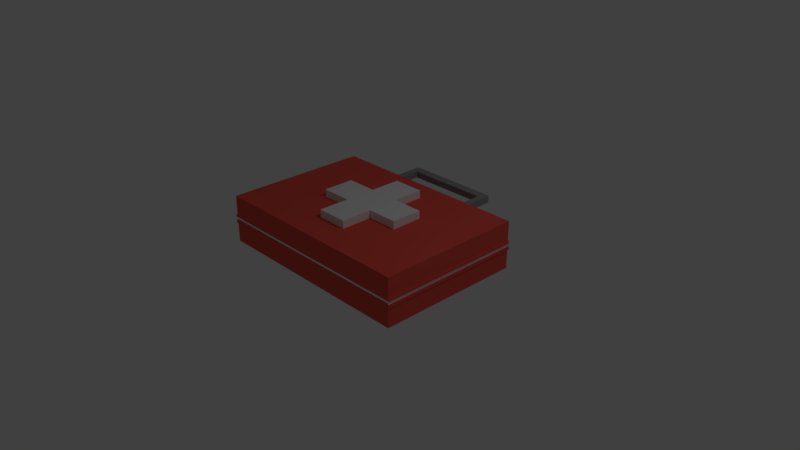 # Source: 01._medical_kit.blend  (saved by Blender 2.78.0; exported with 4.5.12 LTS)
import bpy
from mathutils import Matrix  # noqa: F401  (used for matrix-valued properties, if any)

bpy.ops.wm.read_factory_settings(use_empty=True)
scene = bpy.context.scene
scene.name = 'Scene'

# ---- collections
col_collection_1 = bpy.data.collections.new('Collection 1'); scene.collection.children.link(col_collection_1)

# ---- materials (node trees are filled in below, after node groups)
mat_material_001 = bpy.data.materials.new('Material.001')
mat_material_001.alpha_threshold = 0.0
mat_material_001.use_transparent_shadow = False
mat_material_001.roughness = 0.5
mat_material_002 = bpy.data.materials.new('Material.002')
mat_material_002.alpha_threshold = 0.0
mat_material_002.use_transparent_shadow = False
mat_material_002.diffuse_color = (0.8, 0.09141, 0.0675, 1.0)
mat_material_002.roughness = 0.5
mat_material_003 = bpy.data.materials.new('Material.003')
mat_material_003.alpha_threshold = 0.0
mat_material_003.use_transparent_shadow = False
mat_material_003.diffuse_color = (0.2883, 0.2883, 0.2883, 1.0)
mat_material_003.roughness = 0.5
mat_material_004 = bpy.data.materials.new('Material.004')
mat_material_004.alpha_threshold = 0.0
mat_material_004.use_transparent_shadow = False
mat_material_004.diffuse_color = (1.0, 1.0, 1.0, 1.0)
mat_material_004.roughness = 0.5

# ---- material node trees

# ---- world
world_world = bpy.data.worlds.new('World'); scene.world = world_world
world_world.color = (0.05088, 0.05088, 0.05088)
world_world.use_sun_shadow = False
world_world.sun_shadow_jitter_overblur = 0.0
world_world.cycles.sampling_method = 'MANUAL'

# ---- cameras
cam_camera = bpy.data.cameras.new('Camera')
cam_camera.clip_end = 100.0
cam_camera.lens = 35.0
cam_camera.sensor_width = 32.0
cam_camera.sensor_height = 18.0
cam_camera.ortho_scale = 7.314
cam_camera.dof.focus_distance = 0.0
cam_camera.dof.aperture_fstop = 128.0

# ---- lights
light_lamp = bpy.data.lights.new('Lamp', 'POINT')
light_lamp.transmission_factor = 0.0
light_lamp.cutoff_distance = 30.0
light_lamp.energy = 100.0
light_lamp.shadow_buffer_clip_start = 1.001
light_lamp.shadow_soft_size = 0.1
light_lamp.shadow_maximum_resolution = 0.006
light_lamp.use_absolute_resolution = True

# ---- meshes
me_cube_002 = bpy.data.meshes.new('Cube.002')
me_cube_002.from_pydata([(-1.0, 0.3333, -0.2445), (-1.0, -0.3333, -0.2445), (-1.0, -0.3333, 0.2445), (-1.0, 0.3333, 0.2445), (1.0, -0.3333, -0.2445), (1.0, 0.3333, -0.2445), (1.0, 0.3333, 0.2445), (1.0, -0.3333, 0.2445), (0.3333, 1.0, -0.2445), (-0.3333, 1.0, -0.2445), (-0.3333, 1.0, 0.2445), (0.3333, 1.0, 0.2445), (-0.3333, -1.0, -0.2445), (0.3333, -1.0, -0.2445), (0.3333, -1.0, 0.2445), (-0.3333, -1.0, 0.2445), (-0.3333, 0.3333, 0.2445), (0.3333, 0.3333, 0.2445), (-0.3333, -0.3333, 0.2445), (0.3333, -0.3333, 0.2445), (0.3333, 0.3333, -0.2445), (-0.3333, 0.3333, -0.2445), (0.3333, -0.3333, -0.2445), (-0.3333, -0.3333, -0.2445)], [], [(22, 4, 7, 19), (22, 19, 14, 13), (23, 12, 15, 18), (16, 3, 2, 18), (20, 8, 11, 17), (20, 5, 4, 22), (17, 6, 5, 20), (5, 6, 7, 4), (1, 2, 3, 0), (0, 21, 23, 1), (21, 20, 22, 23), (21, 0, 3, 16), (9, 8, 20, 21), (6, 17, 19, 7), (17, 16, 18, 19), (23, 18, 2, 1), (11, 10, 16, 17), (19, 18, 15, 14), (23, 22, 13, 12), (13, 14, 15, 12), (21, 16, 10, 9), (9, 10, 11, 8)])
me_cube_002.use_remesh_preserve_volume = False
me_cube_002.use_remesh_preserve_attributes = False
me_cube_002.use_mirror_vertex_groups = False
me_cube_002.update()
me_cube_001 = bpy.data.meshes.new('Cube.001')
me_cube_001.from_pydata([(-1.0, 0.3333, -0.2445), (-1.0, -0.3333, -0.2445), (-1.0, -0.3333, 0.2445), (-1.0, 0.3333, 0.2445), (1.0, -0.3333, -0.2445), (1.0, 0.3333, -0.2445), (1.0, 0.3333, 0.2445), (1.0, -0.3333, 0.2445), (0.3333, 1.0, -0.2445), (-0.3333, 1.0, -0.2445), (-0.3333, 1.0, 0.2445), (0.3333, 1.0, 0.2445), (-0.3333, -1.0, -0.2445), (0.3333, -1.0, -0.2445), (0.3333, -1.0, 0.2445), (-0.3333, -1.0, 0.2445), (-0.3333, 0.3333, 0.2445), (0.3333, 0.3333, 0.2445), (-0.3333, -0.3333, 0.2445), (0.3333, -0.3333, 0.2445), (0.3333, 0.3333, -0.2445), (-0.3333, 0.3333, -0.2445), (0.3333, -0.3333, -0.2445), (-0.3333, -0.3333, -0.2445)], [], [(22, 4, 7, 19), (22, 19, 14, 13), (23, 12, 15, 18), (16, 3, 2, 18), (20, 8, 11, 17), (20, 5, 4, 22), (17, 6, 5, 20), (5, 6, 7, 4), (1, 2, 3, 0), (0, 21, 23, 1), (21, 20, 22, 23), (21, 0, 3, 16), (9, 8, 20, 21), (6, 17, 19, 7), (17, 16, 18, 19), (23, 18, 2, 1), (11, 10, 16, 17), (19, 18, 15, 14), (23, 22, 13, 12), (13, 14, 15, 12), (21, 16, 10, 9), (9, 10, 11, 8)])
me_cube_001.materials.append(mat_material_001)
me_cube_001.use_remesh_preserve_volume = False
me_cube_001.use_remesh_preserve_attributes = False
me_cube_001.use_mirror_vertex_groups = False
me_cube_001.update()
me_plane = bpy.data.meshes.new('Plane')
me_plane.from_pydata([(-0.723, -1.0, 0.0), (0.723, -1.0, 0.0), (-0.723, 1.0, 0.0), (0.723, 1.0, 0.0), (-0.723, 1.0, 0.6498), (-0.723, -1.0, 0.6498), (0.723, -1.0, 0.6498), (0.723, 1.0, 0.6498), (0.723, 1.0, 0.3045), (0.723, 1.0, 0.3453), (0.723, -1.0, 0.3453), (0.723, -1.0, 0.3045), (-0.723, -1.0, 0.3045), (-0.723, -1.0, 0.3453), (-0.723, 1.0, 0.3453), (-0.723, 1.0, 0.3045), (0.7126, 0.9856, 0.3048), (0.7126, 0.9856, 0.345), (0.7126, -0.9856, 0.345), (0.7126, -0.9856, 0.3048), (-0.7126, -0.9856, 0.3048), (-0.7126, -0.9856, 0.345), (-0.7126, 0.9856, 0.345), (-0.7126, 0.9856, 0.3048), (0.723, 1.0, 0.3814), (-0.723, -1.0, 0.3814), (0.723, -1.0, 0.3814), (-0.723, 1.0, 0.3814), (0.723, -1.0, 0.2589), (-0.723, 1.0, 0.2589), (0.723, 1.0, 0.2589), (-0.723, -1.0, 0.2589), (0.7296, 1.009, 0.2583), (0.7296, 1.009, 0.3043), (0.7296, -1.009, 0.3819), (0.7296, -1.009, 0.3455), (-0.7296, -1.009, 0.2583), (-0.7296, -1.009, 0.3043), (-0.7296, 1.009, 0.3819), (-0.7296, 1.009, 0.3455), (-0.7296, 1.009, 0.3043), (0.7296, 1.009, 0.3455), (-0.7296, -1.009, 0.3455), (0.7296, -1.009, 0.3043), (0.7296, 1.009, 0.3819), (-0.7296, -1.009, 0.3819), (0.7296, -1.009, 0.2583), (-0.7296, 1.009, 0.2583), (-0.3333, -1.0, 0.0), (0.3333, -1.0, 0.0), (0.3333, 1.0, 0.0), (-0.3333, 1.0, 0.0), (-0.3333, -1.0, 0.6498), (0.3333, -1.0, 0.6498), (0.3333, 1.0, 0.6498), (-0.3333, 1.0, 0.6498), (0.3333, -1.0, 0.3045), (-0.3333, -1.0, 0.3045), (0.3333, -1.0, 0.3453), (-0.3333, -1.0, 0.3453), (-0.3333, 1.0, 0.3045), (0.3333, 1.0, 0.3045), (-0.3333, 1.0, 0.3453), (0.3333, 1.0, 0.3453), (0.3285, -0.9856, 0.3048), (-0.3285, -0.9856, 0.3048), (0.3285, -0.9856, 0.345), (-0.3285, -0.9856, 0.345), (-0.3285, 0.9856, 0.3048), (0.3285, 0.9856, 0.3048), (-0.3285, 0.9856, 0.345), (0.3285, 0.9856, 0.345), (0.3333, -1.0, 0.3814), (-0.3333, -1.0, 0.3814), (-0.3333, 1.0, 0.3814), (0.3333, 1.0, 0.3814), (-0.3333, 1.0, 0.2589), (0.3333, 1.0, 0.2589), (0.3333, -1.0, 0.2589), (-0.3333, -1.0, 0.2589), (-0.3364, 1.009, 0.3043), (0.3364, 1.009, 0.3043), (-0.3364, 1.009, 0.3455), (0.3364, 1.009, 0.3455), (-0.3364, 1.009, 0.3819), (0.3364, 1.009, 0.3819), (-0.3364, 1.009, 0.2583), (0.3364, 1.009, 0.2583), (0.723, 1.0, 0.4708), (0.723, 1.0, 0.5603), (-0.723, -1.0, 0.4708), (-0.723, -1.0, 0.5603), (0.723, -1.0, 0.5603), (0.723, -1.0, 0.4708), (-0.723, 1.0, 0.5603), (-0.723, 1.0, 0.4708), (-0.3333, -1.0, 0.4708), (-0.3333, -1.0, 0.5603), (0.3333, -1.0, 0.4708), (0.3333, -1.0, 0.5603), (0.3333, 1.0, 0.4708), (0.3333, 1.0, 0.5603), (-0.3333, 1.0, 0.4708), (-0.3333, 1.0, 0.5603), (0.723, -1.0, 0.1726), (0.723, -1.0, 0.08628), (-0.723, 1.0, 0.1726), (-0.723, 1.0, 0.08628), (0.723, 1.0, 0.08628), (0.723, 1.0, 0.1726), (-0.723, -1.0, 0.08628), (-0.723, -1.0, 0.1726), (-0.3333, -1.0, 0.08628), (-0.3333, -1.0, 0.1726), (0.3333, -1.0, 0.08628), (0.3333, -1.0, 0.1726), (0.3333, 1.0, 0.08628), (0.3333, 1.0, 0.1726), (-0.3333, 1.0, 0.08628), (-0.3333, 1.0, 0.1726), (-0.2853, -1.0, 0.0), (0.2853, -1.0, 0.0), (0.2853, 1.0, 0.0), (-0.2853, 1.0, 0.0), (-0.2853, -1.0, 0.6498), (0.2853, -1.0, 0.6498), (0.2853, 1.0, 0.6498), (-0.2853, 1.0, 0.6498), (0.2853, -1.0, 0.3045), (-0.2853, -1.0, 0.3045), (0.2853, -1.0, 0.3453), (-0.2853, -1.0, 0.3453), (-0.2853, 1.0, 0.3045), (0.2853, 1.0, 0.3045), (-0.2853, 1.0, 0.3453), (0.2853, 1.0, 0.3453), (0.2812, -0.9856, 0.3048), (-0.2812, -0.9856, 0.3048), (0.2812, -0.9856, 0.345), (-0.2812, -0.9856, 0.345), (-0.2812, 0.9856, 0.3048), (0.2812, 0.9856, 0.3048), (-0.2812, 0.9856, 0.345), (0.2812, 0.9856, 0.345), (0.2853, -1.0, 0.3814), (-0.2853, -1.0, 0.3814), (-0.2853, 1.0, 0.3814), (0.2853, 1.0, 0.3814), (-0.2853, 1.0, 0.2589), (0.2853, 1.0, 0.2589), (0.2853, -1.0, 0.2589), (-0.2853, -1.0, 0.2589), (-0.288, 1.009, 0.3043), (0.288, 1.009, 0.3043), (-0.288, 1.009, 0.3455), (0.288, 1.009, 0.3455), (-0.288, 1.009, 0.3819), (0.288, 1.009, 0.3819), (-0.288, 1.009, 0.2583), (0.288, 1.009, 0.2583), (-0.2853, 1.0, 0.4708), (0.2853, 1.0, 0.4708), (-0.2853, 1.0, 0.5603), (0.2853, 1.0, 0.5603), (0.2853, -1.0, 0.4708), (-0.2853, -1.0, 0.4708), (0.2853, -1.0, 0.5603), (-0.2853, -1.0, 0.5603), (-0.2853, 1.0, 0.08628), (0.2853, 1.0, 0.08628), (-0.2853, 1.0, 0.1726), (0.2853, 1.0, 0.1726), (0.2853, -1.0, 0.08628), (-0.2853, -1.0, 0.08628), (0.2853, -1.0, 0.1726), (-0.2853, -1.0, 0.1726), (0.2853, 1.532, 0.4708), (0.2853, 1.532, 0.5603), (0.2853, 1.532, 0.08628), (0.2853, 1.532, 0.1726), (-0.2853, 1.532, 0.4708), (-0.2853, 1.532, 0.5603), (-0.2853, 1.532, 0.08628), (-0.2853, 1.532, 0.1726), (0.3333, 1.41, 0.5603), (0.2853, 1.41, 0.5603), (0.3333, 1.41, 0.4708), (0.2853, 1.41, 0.4708), (-0.2853, 1.41, 0.5603), (-0.3333, 1.41, 0.5603), (-0.2853, 1.41, 0.4708), (-0.3333, 1.41, 0.4708), (0.2853, 1.41, 0.08628), (0.3333, 1.41, 0.08628), (0.3333, 1.41, 0.1726), (0.2853, 1.41, 0.1726), (-0.3333, 1.41, 0.1726), (-0.3333, 1.41, 0.08628), (-0.2853, 1.41, 0.1726), (-0.2853, 1.41, 0.08628), (0.3446, -1.0, 0.0), (0.3446, -1.0, 0.6498), (0.3446, 1.0, 0.3045), (0.3446, 1.0, 0.3453), (0.3396, 0.9856, 0.3048), (0.3396, 0.9856, 0.345), (0.3446, 1.0, 0.3814), (0.3446, 1.0, 0.2589), (0.3477, 1.009, 0.3043), (0.3477, 1.009, 0.3455), (0.3477, 1.009, 0.3819), (0.3477, 1.009, 0.2583), (0.3446, 1.0, 0.0), (0.3446, 1.0, 0.6498), (0.3446, -1.0, 0.3045), (0.3446, -1.0, 0.3453), (0.3396, -0.9856, 0.3048), (0.3396, -0.9856, 0.345), (0.3446, -1.0, 0.3814), (0.3446, -1.0, 0.2589), (0.3446, 1.0, 0.4708), (0.3446, 1.0, 0.5603), (0.3446, -1.0, 0.4708), (0.3446, -1.0, 0.5603), (0.3446, 1.0, 0.08628), (0.3446, 1.0, 0.1726), (0.3446, -1.0, 0.08628), (0.3446, -1.0, 0.1726), (0.2755, -1.0, 0.0), (0.2755, 1.0, 0.0), (0.2755, -1.0, 0.6498), (0.2755, 1.0, 0.6498), (0.2755, -1.0, 0.3045), (0.2755, -1.0, 0.3453), (0.2755, 1.0, 0.3045), (0.2755, 1.0, 0.3453), (0.2715, -0.9856, 0.3048), (0.2715, -0.9856, 0.345), (0.2715, 0.9856, 0.3048), (0.2715, 0.9856, 0.345), (0.2755, -1.0, 0.3814), (0.2755, 1.0, 0.3814), (0.2755, 1.0, 0.2589), (0.2755, -1.0, 0.2589), (0.278, 1.009, 0.3043), (0.278, 1.009, 0.3455), (0.278, 1.009, 0.3819), (0.278, 1.009, 0.2583), (0.2755, 1.0, 0.4708), (0.2755, 1.0, 0.5603), (0.2755, -1.0, 0.4708), (0.2755, -1.0, 0.5603), (0.2755, 1.0, 0.08628), (0.2755, 1.0, 0.1726), (0.2755, -1.0, 0.08628), (0.2755, -1.0, 0.1726), (0.723, 1.0, 0.5773), (-0.723, -1.0, 0.5773), (-0.3333, -1.0, 0.5773), (0.3333, -1.0, 0.5773), (0.3333, 1.0, 0.5773), (-0.3333, 1.0, 0.5773), (0.723, -1.0, 0.5773), (-0.723, 1.0, 0.5773), (0.2853, 1.0, 0.5773), (-0.2853, 1.0, 0.5773), (-0.2853, -1.0, 0.5773), (0.2853, -1.0, 0.5773), (0.3446, -1.0, 0.5773), (0.2755, -1.0, 0.5773), (0.723, -1.0, 0.4493), (-0.723, 1.0, 0.4493), (0.723, 1.0, 0.4493), (-0.723, -1.0, 0.4493), (-0.3333, -1.0, 0.4493), (0.3333, -1.0, 0.4493), (0.3333, 1.0, 0.4493), (-0.3333, 1.0, 0.4493), (-0.2853, -1.0, 0.4493), (0.2853, -1.0, 0.4493), (0.2853, 1.0, 0.4493), (-0.2853, 1.0, 0.4493), (0.3446, -1.0, 0.4493), (0.2755, -1.0, 0.4493), (0.723, 1.0, 0.1965), (-0.723, -1.0, 0.1965), (-0.3333, -1.0, 0.1965), (0.3333, -1.0, 0.1965), (0.3333, 1.0, 0.1965), (-0.3333, 1.0, 0.1965), (0.723, -1.0, 0.1965), (-0.723, 1.0, 0.1965), (0.2853, 1.0, 0.1965), (-0.2853, 1.0, 0.1965), (-0.2853, -1.0, 0.1965), (0.2853, -1.0, 0.1965), (0.3446, -1.0, 0.1965), (0.2755, -1.0, 0.1965), (0.723, -1.0, 0.06051), (-0.723, 1.0, 0.06051), (0.723, 1.0, 0.06051), (-0.723, -1.0, 0.06051), (-0.3333, -1.0, 0.06051), (0.3333, -1.0, 0.06051), (0.3333, 1.0, 0.06051), (-0.3333, 1.0, 0.06051), (-0.2853, -1.0, 0.06051), (0.2853, -1.0, 0.06051), (0.2853, 1.0, 0.06051), (-0.2853, 1.0, 0.06051), (0.3446, -1.0, 0.06051), (0.2755, -1.0, 0.06051), (-0.2764, 1.0, 0.0), (-0.2764, 1.0, 0.6498), (-0.2764, -1.0, 0.3045), (-0.2764, -1.0, 0.3453), (-0.2724, -0.9856, 0.3048), (-0.2724, -0.9856, 0.345), (-0.2764, -1.0, 0.3814), (-0.2764, -1.0, 0.2589), (-0.2764, -1.0, 0.4708), (-0.2764, -1.0, 0.5603), (-0.2764, -1.0, 0.08628), (-0.2764, -1.0, 0.1726), (-0.2764, -1.0, 0.0), (-0.2764, -1.0, 0.6498), (-0.2764, 1.0, 0.3045), (-0.2764, 1.0, 0.3453), (-0.2724, 0.9856, 0.3048), (-0.2724, 0.9856, 0.345), (-0.2764, 1.0, 0.3814), (-0.2764, 1.0, 0.2589), (-0.2789, 1.009, 0.3043), (-0.2789, 1.009, 0.3455), (-0.2789, 1.009, 0.3819), (-0.2789, 1.009, 0.2583), (-0.2764, 1.0, 0.4708), (-0.2764, 1.0, 0.5603), (-0.2764, 1.0, 0.08628), (-0.2764, 1.0, 0.1726), (-0.2764, -1.0, 0.5773), (-0.2764, -1.0, 0.4493), (-0.2764, -1.0, 0.1965), (-0.2764, -1.0, 0.06051), (-0.3409, 1.0, 0.0), (-0.3409, 1.0, 0.6498), (-0.3409, -1.0, 0.3045), (-0.3409, -1.0, 0.3453), (-0.3359, -0.9856, 0.3048), (-0.3359, -0.9856, 0.345), (-0.3409, -1.0, 0.3814), (-0.3409, -1.0, 0.2589), (-0.3409, -1.0, 0.0), (-0.3409, -1.0, 0.6498), (-0.3409, 1.0, 0.3045), (-0.3409, 1.0, 0.3453), (-0.3359, 0.9856, 0.3048), (-0.3359, 0.9856, 0.345), (-0.3409, 1.0, 0.3814), (-0.3409, 1.0, 0.2589), (-0.344, 1.009, 0.3043), (-0.344, 1.009, 0.3455), (-0.344, 1.009, 0.3819), (-0.344, 1.009, 0.2583), (-0.3409, -1.0, 0.4708), (-0.3409, -1.0, 0.5603), (-0.3409, 1.0, 0.4708), (-0.3409, 1.0, 0.5603), (-0.3409, -1.0, 0.08628), (-0.3409, -1.0, 0.1726), (-0.3409, 1.0, 0.08628), (-0.3409, 1.0, 0.1726), (-0.3409, -1.0, 0.5773), (-0.3409, -1.0, 0.4493), (-0.3409, -1.0, 0.1965), (-0.3409, -1.0, 0.06051), (0.3333, 1.027, 0.4493), (0.3333, 1.027, 0.4708), (0.3333, 1.027, 0.5603), (-0.3333, 1.027, 0.4493), (-0.3333, 1.027, 0.4708), (-0.3333, 1.027, 0.5603), (0.2853, 1.027, 0.4708), (0.2853, 1.027, 0.5603), (-0.3409, 1.027, 0.4708), (-0.3409, 1.027, 0.5603), (0.3333, 1.027, 0.06051), (0.3333, 1.027, 0.08628), (0.3333, 1.027, 0.1726), (-0.3333, 1.027, 0.06051), (-0.3333, 1.027, 0.08628), (-0.3333, 1.027, 0.1726), (0.2853, 1.027, 0.08628), (0.2853, 1.027, 0.1726), (-0.3409, 1.027, 0.08628), (-0.3409, 1.027, 0.1726), (-0.2853, 1.027, 0.4708), (0.2755, 1.027, 0.4708), (-0.2853, 1.027, 0.5603), (0.2755, 1.027, 0.5603), (-0.2853, 1.027, 0.08628), (0.2755, 1.027, 0.08628), (-0.2853, 1.027, 0.1726), (0.2755, 1.027, 0.1726), (0.2853, 1.027, 0.06051), (-0.2853, 1.027, 0.06051), (0.2853, 1.027, 0.4493), (-0.2853, 1.027, 0.4493), (0.3446, 1.027, 0.4708), (0.3446, 1.027, 0.5603), (0.3446, 1.027, 0.08628), (0.3446, 1.027, 0.1726), (0.3333, 1.027, 0.5773), (-0.3333, 1.027, 0.5773), (0.2853, 1.027, 0.5773), (-0.2853, 1.027, 0.5773), (0.3333, 1.027, 0.1965), (-0.3333, 1.027, 0.1965), (0.2853, 1.027, 0.1965), (-0.2853, 1.027, 0.1965), (-0.2764, 1.027, 0.4708), (-0.2764, 1.027, 0.5603), (-0.2764, 1.027, 0.08628), (-0.2764, 1.027, 0.1726), (0.3089, 1.532, 0.4708), (0.3333, 1.508, 0.4708), (0.3164, 1.531, 0.4708), (0.3233, 1.528, 0.4708), (0.3287, 1.522, 0.4708), (0.3321, 1.515, 0.4708), (0.3333, 1.508, 0.5603), (0.3089, 1.532, 0.5603), (0.3321, 1.515, 0.5603), (0.3287, 1.522, 0.5603), (0.3233, 1.528, 0.5603), (0.3164, 1.531, 0.5603), (-0.3333, 1.508, 0.4708), (-0.3089, 1.532, 0.4708), (-0.3321, 1.515, 0.4708), (-0.3287, 1.522, 0.4708), (-0.3233, 1.528, 0.4708), (-0.3164, 1.531, 0.4708), (-0.3089, 1.532, 0.5603), (-0.3333, 1.508, 0.5603), (-0.3164, 1.531, 0.5603), (-0.3233, 1.528, 0.5603), (-0.3287, 1.522, 0.5603), (-0.3321, 1.515, 0.5603), (0.3089, 1.532, 0.08628), (0.3333, 1.508, 0.08628), (0.3164, 1.531, 0.08628), (0.3233, 1.528, 0.08628), (0.3287, 1.522, 0.08628), (0.3321, 1.515, 0.08628), (0.3333, 1.508, 0.1726), (0.3089, 1.532, 0.1726), (0.3321, 1.515, 0.1726), (0.3287, 1.522, 0.1726), (0.3233, 1.528, 0.1726), (0.3164, 1.531, 0.1726), (-0.3333, 1.508, 0.08628), (-0.3089, 1.532, 0.08628), (-0.3321, 1.515, 0.08628), (-0.3287, 1.522, 0.08628), (-0.3233, 1.528, 0.08628), (-0.3164, 1.531, 0.08628), (-0.3089, 1.532, 0.1726), (-0.3333, 1.508, 0.1726), (-0.3164, 1.531, 0.1726), (-0.3233, 1.528, 0.1726), (-0.3287, 1.522, 0.1726), (-0.3321, 1.515, 0.1726), (0.3446, 1.0, 0.5603), (0.3333, 1.0, 0.5773), (0.3446, 1.0, 0.6017), (0.369, 1.0, 0.5773), (0.344, 1.0, 0.5655), (0.3424, 1.0, 0.5703), (0.3399, 1.0, 0.574), (0.3368, 1.0, 0.5764), (0.2853, 1.0, 0.5773), (0.2755, 1.0, 0.5603), (0.251, 1.0, 0.5773), (0.2755, 1.0, 0.6017), (0.2823, 1.0, 0.5764), (0.2795, 1.0, 0.574), (0.2773, 1.0, 0.5703), (0.2759, 1.0, 0.5655), (0.3333, 1.0, 0.4493), (0.3446, 1.0, 0.4708), (0.369, 1.0, 0.4493), (0.3446, 1.0, 0.4248), (0.3368, 1.0, 0.4503), (0.3399, 1.0, 0.4534), (0.3424, 1.0, 0.4582), (0.344, 1.0, 0.4642), (0.2755, 1.0, 0.4708), (0.2853, 1.0, 0.4493), (0.2755, 1.0, 0.4248), (0.251, 1.0, 0.4493), (0.2759, 1.0, 0.4642), (0.2773, 1.0, 0.4582), (0.2795, 1.0, 0.4534), (0.2823, 1.0, 0.4503), (0.3446, 1.0, 0.1726), (0.3333, 1.0, 0.1965), (0.3446, 1.0, 0.221), (0.369, 1.0, 0.1965), (0.344, 1.0, 0.18), (0.3424, 1.0, 0.1867), (0.3399, 1.0, 0.192), (0.3368, 1.0, 0.1954), (0.2853, 1.0, 0.1965), (0.2755, 1.0, 0.1726), (0.251, 1.0, 0.1965), (0.2755, 1.0, 0.221), (0.2823, 1.0, 0.1954), (0.2795, 1.0, 0.192), (0.2773, 1.0, 0.1867), (0.2759, 1.0, 0.18), (0.3333, 1.0, 0.06051), (0.3446, 1.0, 0.08497), (0.369, 1.0, 0.06051), (0.3446, 1.0, 0.03606), (0.3368, 1.0, 0.06171), (0.3399, 1.0, 0.06518), (0.3424, 1.0, 0.07059), (0.344, 1.0, 0.07741), (0.2755, 1.0, 0.08497), (0.2853, 1.0, 0.06051), (0.2755, 1.0, 0.03606), (0.251, 1.0, 0.06051), (0.2759, 1.0, 0.07741), (0.2773, 1.0, 0.07059), (0.2795, 1.0, 0.06518), (0.2823, 1.0, 0.06171), (-0.2764, 1.0, 0.5603), (-0.2853, 1.0, 0.5773), (-0.2764, 1.0, 0.6017), (-0.2519, 1.0, 0.5773), (-0.2768, 1.0, 0.5655), (-0.2781, 1.0, 0.5703), (-0.2801, 1.0, 0.574), (-0.2826, 1.0, 0.5764), (-0.2853, 1.0, 0.4493), (-0.2764, 1.0, 0.4708), (-0.2519, 1.0, 0.4493), (-0.2764, 1.0, 0.4248), (-0.2826, 1.0, 0.4503), (-0.2801, 1.0, 0.4534), (-0.2781, 1.0, 0.4582), (-0.2768, 1.0, 0.4642), (-0.2764, 1.0, 0.1726), (-0.2853, 1.0, 0.1965), (-0.2764, 1.0, 0.221), (-0.2519, 1.0, 0.1965), (-0.2768, 1.0, 0.18), (-0.2781, 1.0, 0.1867), (-0.2801, 1.0, 0.192), (-0.2826, 1.0, 0.1954), (-0.2853, 1.0, 0.06051), (-0.2764, 1.0, 0.08497), (-0.2519, 1.0, 0.06051), (-0.2764, 1.0, 0.03606), (-0.2826, 1.0, 0.06171), (-0.2801, 1.0, 0.06518), (-0.2781, 1.0, 0.07059), (-0.2768, 1.0, 0.07741), (-0.3333, 1.0, 0.5773), (-0.3409, 1.0, 0.5603), (-0.3653, 1.0, 0.5773), (-0.3409, 1.0, 0.6017), (-0.3357, 1.0, 0.5764), (-0.3378, 1.0, 0.574), (-0.3394, 1.0, 0.5703), (-0.3405, 1.0, 0.5655), (-0.3409, 1.0, 0.4708), (-0.3333, 1.0, 0.4493), (-0.3409, 1.0, 0.4248), (-0.3653, 1.0, 0.4493), (-0.3405, 1.0, 0.4642), (-0.3394, 1.0, 0.4582), (-0.3378, 1.0, 0.4534), (-0.3357, 1.0, 0.4503), (-0.3333, 1.0, 0.1965), (-0.3409, 1.0, 0.1726), (-0.3653, 1.0, 0.1965), (-0.3409, 1.0, 0.221), (-0.3357, 1.0, 0.1954), (-0.3378, 1.0, 0.192), (-0.3394, 1.0, 0.1867), (-0.3405, 1.0, 0.18), (-0.3409, 1.0, 0.08497), (-0.3333, 1.0, 0.06051), (-0.3409, 1.0, 0.03606), (-0.3653, 1.0, 0.06051), (-0.3405, 1.0, 0.07741), (-0.3394, 1.0, 0.07059), (-0.3378, 1.0, 0.06518), (-0.3357, 1.0, 0.06171), (0.3446, 1.027, 0.08497), (0.3333, 1.027, 0.06051), (0.344, 1.027, 0.07741), (0.3424, 1.027, 0.07059), (0.3399, 1.027, 0.06518), (0.3368, 1.027, 0.06171), (0.3446, 1.027, 0.4708), (0.3333, 1.027, 0.4493), (0.344, 1.027, 0.4642), (0.3424, 1.027, 0.4582), (0.3399, 1.027, 0.4534), (0.3368, 1.027, 0.4503), (0.2853, 1.027, 0.4493), (0.2755, 1.027, 0.4708), (0.2823, 1.027, 0.4503), (0.2795, 1.027, 0.4534), (0.2773, 1.027, 0.4582), (0.2759, 1.027, 0.4642), (0.2853, 1.027, 0.06051), (0.2755, 1.027, 0.08497), (0.2823, 1.027, 0.06171), (0.2795, 1.027, 0.06518), (0.2773, 1.027, 0.07059), (0.2759, 1.027, 0.07741), (0.3333, 1.027, 0.5773), (0.3446, 1.027, 0.5603), (0.3368, 1.027, 0.5764), (0.3399, 1.027, 0.574), (0.3424, 1.027, 0.5703), (0.344, 1.027, 0.5655), (0.2755, 1.027, 0.5603), (0.2853, 1.027, 0.5773), (0.2759, 1.027, 0.5655), (0.2773, 1.027, 0.5703), (0.2795, 1.027, 0.574), (0.2823, 1.027, 0.5764), (-0.3409, 1.027, 0.5603), (-0.3333, 1.027, 0.5773), (-0.3405, 1.027, 0.5655), (-0.3394, 1.027, 0.5703), (-0.3378, 1.027, 0.574), (-0.3357, 1.027, 0.5764), (-0.3333, 1.027, 0.4493), (-0.3409, 1.027, 0.4708), (-0.3357, 1.027, 0.4503), (-0.3378, 1.027, 0.4534), (-0.3394, 1.027, 0.4582), (-0.3405, 1.027, 0.4642), (0.3333, 1.027, 0.1965), (0.3446, 1.027, 0.1726), (0.3368, 1.027, 0.1954), (0.3399, 1.027, 0.192), (0.3424, 1.027, 0.1867), (0.344, 1.027, 0.18), (0.2755, 1.027, 0.1726), (0.2853, 1.027, 0.1965), (0.2759, 1.027, 0.18), (0.2773, 1.027, 0.1867), (0.2795, 1.027, 0.192), (0.2823, 1.027, 0.1954), (-0.3409, 1.027, 0.1726), (-0.3333, 1.027, 0.1965), (-0.3405, 1.027, 0.18), (-0.3394, 1.027, 0.1867), (-0.3378, 1.027, 0.192), (-0.3357, 1.027, 0.1954), (-0.3333, 1.027, 0.06051), (-0.3409, 1.027, 0.08497), (-0.3357, 1.027, 0.06171), (-0.3378, 1.027, 0.06518), (-0.3394, 1.027, 0.07059), (-0.3405, 1.027, 0.07741), (-0.2853, 1.027, 0.5773), (-0.2764, 1.027, 0.5603), (-0.2826, 1.027, 0.5764), (-0.2801, 1.027, 0.574), (-0.2781, 1.027, 0.5703), (-0.2768, 1.027, 0.5655), (-0.2764, 1.027, 0.4708), (-0.2853, 1.027, 0.4493), (-0.2768, 1.027, 0.4642), (-0.2781, 1.027, 0.4582), (-0.2801, 1.027, 0.4534), (-0.2826, 1.027, 0.4503), (-0.2853, 1.027, 0.1965), (-0.2764, 1.027, 0.1726), (-0.2826, 1.027, 0.1954), (-0.2801, 1.027, 0.192), (-0.2781, 1.027, 0.1867), (-0.2768, 1.027, 0.18), (-0.2764, 1.027, 0.08497), (-0.2853, 1.027, 0.06051), (-0.2768, 1.027, 0.07741), (-0.2781, 1.027, 0.07059), (-0.2801, 1.027, 0.06518), (-0.2826, 1.027, 0.06171)], [], [(200, 212, 3, 1), (201, 6, 7, 213), (262, 256, 7, 6), (263, 257, 5, 4), (367, 94, 263, 570, 569), (268, 262, 6, 201), (219, 28, 11, 214), (214, 11, 19, 216), (25, 27, 38, 45), (354, 15, 23, 356), (29, 31, 36, 47), (15, 12, 20, 23), (10, 9, 41, 35), (11, 8, 16, 19), (216, 19, 18, 217), (356, 23, 22, 357), (23, 20, 21, 22), (19, 16, 17, 18), (9, 10, 18, 17), (13, 14, 22, 21), (203, 9, 17, 205), (347, 13, 21, 349), (215, 10, 26, 218), (206, 24, 44, 210), (28, 30, 32, 46), (8, 11, 43, 33), (290, 284, 30, 28), (291, 285, 31, 29), (371, 106, 291, 586, 585), (296, 290, 28, 219), (363, 47, 40, 360), (47, 36, 37, 40), (46, 32, 33, 43), (361, 39, 38, 362), (39, 42, 45, 38), (35, 41, 44, 34), (359, 29, 47, 363), (26, 10, 35, 34), (24, 26, 34, 44), (202, 8, 33, 208), (11, 28, 46, 43), (13, 25, 45, 42), (355, 14, 39, 361), (31, 12, 37, 36), (12, 15, 40, 37), (14, 13, 42, 39), (203, 63, 83, 209), (134, 62, 82, 154), (354, 60, 80, 360), (133, 61, 81, 153), (207, 77, 87, 211), (148, 76, 86, 158), (209, 83, 85, 210), (154, 82, 84, 156), (211, 87, 81, 208), (158, 86, 80, 152), (374, 286, 79, 351), (295, 287, 78, 150), (288, 505, 648, 416), (293, 289, 76, 148), (358, 74, 84, 362), (147, 75, 85, 157), (347, 59, 73, 350), (130, 58, 72, 144), (215, 58, 66, 217), (131, 59, 67, 139), (355, 62, 70, 357), (135, 63, 71, 143), (204, 69, 71, 205), (140, 68, 70, 142), (348, 65, 67, 349), (136, 64, 66, 138), (202, 61, 69, 204), (132, 60, 68, 140), (346, 57, 65, 348), (128, 56, 64, 136), (351, 79, 57, 346), (150, 78, 56, 128), (372, 258, 52, 353), (267, 259, 53, 125), (260, 473, 624, 412), (265, 261, 55, 127), (353, 52, 55, 345), (125, 53, 54, 126), (352, 344, 51, 48), (121, 122, 50, 49), (371, 585, 660, 395), (256, 475, 474, 213, 7), (265, 537, 672, 415), (544, 281, 407, 679), (279, 275, 98, 164), (164, 98, 99, 166), (373, 274, 96, 364), (364, 96, 97, 365), (282, 270, 93, 222), (222, 93, 92, 223), (358, 27, 271, 579, 578), (366, 95, 94, 367), (271, 273, 90, 95), (95, 90, 91, 94), (270, 272, 88, 93), (93, 88, 89, 92), (304, 308, 404, 386), (196, 198, 183, 466, 468, 469, 470, 471, 467), (366, 367, 385, 384), (89, 221, 472, 475, 256), (307, 303, 114, 172), (172, 114, 115, 174), (375, 302, 112, 368), (368, 112, 113, 369), (310, 298, 105, 226), (226, 105, 104, 227), (344, 2, 299, 595, 594), (370, 107, 106, 371), (299, 301, 110, 107), (107, 110, 111, 106), (298, 300, 108, 105), (105, 108, 109, 104), (112, 173, 175, 113), (254, 172, 174, 255), (302, 306, 173, 112), (311, 307, 172, 254), (194, 193, 449, 454), (281, 277, 379, 407), (292, 512, 515, 242, 149), (220, 489, 606, 408), (96, 165, 167, 97), (250, 164, 166, 251), (274, 278, 165, 96), (283, 279, 164, 250), (180, 437, 442, 181), (289, 293, 419, 417), (305, 593, 666, 389), (160, 162, 398, 396), (48, 51, 123, 120), (228, 229, 122, 121), (52, 124, 127, 55), (230, 125, 126, 231), (260, 264, 126, 54), (536, 337, 421, 673), (258, 266, 124, 52), (269, 267, 125, 230), (79, 151, 129, 57), (243, 150, 128, 232), (57, 129, 137, 65), (232, 128, 136, 236), (61, 133, 141, 69), (326, 132, 140, 328), (65, 137, 139, 67), (236, 136, 138, 237), (69, 141, 143, 71), (328, 140, 142, 329), (62, 134, 142, 70), (235, 135, 143, 239), (58, 130, 138, 66), (315, 131, 139, 317), (59, 131, 145, 73), (233, 130, 144, 240), (74, 146, 156, 84), (241, 147, 157, 246), (288, 292, 149, 77), (552, 339, 423, 685), (286, 294, 151, 79), (297, 295, 150, 243), (87, 159, 153, 81), (335, 158, 152, 332), (83, 155, 157, 85), (333, 154, 156, 334), (77, 149, 159, 87), (331, 148, 158, 335), (60, 132, 152, 80), (234, 133, 153, 244), (63, 135, 155, 83), (327, 134, 154, 333), (190, 191, 436, 438, 439, 440, 441, 437, 180), (199, 197, 460, 462, 463, 464, 465, 461, 182), (193, 192, 178, 448, 450, 451, 452, 453, 449), (186, 187, 176, 424, 426, 427, 428, 429, 425), (195, 194, 454, 456, 457, 458, 459, 455, 179), (182, 461, 466, 183), (424, 176, 177, 431), (177, 176, 180, 181), (190, 180, 176, 187), (188, 185, 177, 181), (185, 188, 190, 187), (189, 188, 181, 442, 444, 445, 446, 447, 443), (191, 189, 443, 436), (448, 178, 179, 455), (197, 196, 467, 460), (185, 184, 430, 432, 433, 434, 435, 431, 177), (100, 161, 187, 186), (161, 163, 185, 187), (101, 100, 186, 184), (163, 101, 184, 185), (160, 102, 191, 190), (102, 103, 189, 191), (162, 160, 190, 188), (103, 162, 188, 189), (117, 116, 193, 194), (169, 171, 195, 192), (171, 117, 194, 195), (116, 169, 192, 193), (168, 118, 197, 199), (170, 168, 199, 198), (118, 119, 196, 197), (119, 170, 198, 196), (195, 198, 199, 192), (198, 195, 179, 183), (179, 178, 182, 183), (178, 192, 199, 182), (114, 226, 227, 115), (303, 310, 226, 114), (108, 224, 225, 109), (212, 50, 304, 520, 523), (98, 222, 223, 99), (275, 282, 222, 98), (88, 220, 221, 89), (206, 75, 276, 488, 491), (472, 221, 409, 625), (8, 202, 204, 16), (16, 204, 205, 17), (10, 215, 217, 18), (504, 225, 411, 649), (32, 211, 208, 33), (41, 209, 210, 44), (30, 207, 211, 32), (9, 203, 209, 41), (61, 202, 208, 81), (287, 296, 219, 78), (75, 206, 210, 85), (58, 215, 218, 72), (63, 203, 205, 71), (64, 216, 217, 66), (56, 214, 216, 64), (78, 219, 214, 56), (259, 268, 201, 53), (53, 201, 213, 54), (49, 50, 212, 200), (135, 235, 245, 155), (326, 234, 244, 332), (149, 242, 247, 159), (155, 245, 246, 157), (159, 247, 244, 153), (342, 297, 243, 319), (253, 339, 552, 555, 514, 513), (330, 241, 246, 334), (315, 233, 240, 318), (130, 233, 237, 138), (327, 235, 239, 329), (141, 238, 239, 143), (316, 236, 237, 317), (133, 234, 238, 141), (314, 232, 236, 316), (319, 243, 232, 314), (340, 269, 230, 325), (249, 337, 536, 539, 482, 481), (325, 230, 231, 313), (324, 312, 229, 228), (338, 561, 690, 422), (292, 288, 416, 418), (341, 283, 250, 320), (320, 250, 251, 321), (538, 537, 265, 127, 313), (370, 371, 395, 394), (343, 311, 254, 322), (322, 254, 255, 323), (162, 103, 381, 398), (321, 251, 269, 340), (99, 223, 268, 259), (474, 473, 260, 54, 213), (251, 166, 267, 269), (97, 167, 266, 258), (163, 161, 382, 383), (568, 261, 413, 637), (102, 160, 396, 380), (312, 123, 309, 560, 563), (166, 99, 259, 267), (365, 97, 258, 372), (223, 92, 262, 268), (261, 568, 571, 345, 55), (94, 91, 257, 263), (92, 89, 256, 262), (318, 240, 283, 341), (496, 499, 546, 545, 336, 248), (488, 276, 376, 607), (72, 218, 282, 275), (293, 553, 684, 419), (75, 147, 280, 276), (240, 144, 279, 283), (73, 145, 278, 274), (26, 24, 272, 270), (27, 25, 273, 271), (576, 366, 384, 643), (218, 26, 270, 282), (350, 73, 274, 373), (144, 72, 275, 279), (24, 206, 491, 490, 272), (146, 74, 277, 281), (74, 358, 578, 577, 277), (323, 255, 297, 342), (115, 227, 296, 287), (506, 505, 288, 77, 207), (255, 174, 295, 297), (113, 175, 294, 286), (554, 553, 293, 148, 331), (117, 171, 393, 388), (571, 570, 263, 4, 345), (169, 116, 387, 392), (174, 115, 287, 295), (369, 113, 286, 374), (227, 104, 290, 296), (289, 584, 587, 359, 76), (106, 111, 285, 291), (104, 109, 284, 290), (324, 228, 311, 343), (528, 531, 562, 561, 338, 252), (520, 304, 386, 601), (49, 200, 310, 303), (367, 569, 636, 385), (50, 122, 308, 304), (228, 121, 307, 311), (48, 120, 306, 302), (1, 3, 300, 298), (2, 0, 301, 299), (592, 370, 394, 667), (200, 1, 298, 310), (352, 48, 302, 375), (121, 49, 303, 307), (3, 212, 523, 522, 300), (123, 51, 305, 309), (122, 229, 530, 529, 308), (120, 324, 343, 306), (512, 292, 418, 655), (175, 323, 342, 294), (147, 241, 498, 497, 280), (145, 318, 341, 278), (480, 264, 414, 631), (167, 321, 340, 266), (173, 322, 323, 175), (306, 343, 322, 173), (165, 320, 321, 167), (278, 341, 320, 165), (120, 123, 312, 324), (124, 325, 313, 127), (266, 340, 325, 124), (151, 319, 314, 129), (129, 314, 316, 137), (137, 316, 317, 139), (134, 327, 329, 142), (131, 315, 318, 145), (146, 330, 334, 156), (294, 342, 319, 151), (132, 326, 332, 152), (235, 327, 333, 245), (242, 331, 335, 247), (245, 333, 334, 246), (247, 335, 332, 244), (253, 513, 654, 403), (233, 315, 317, 237), (238, 328, 329, 239), (234, 326, 328, 238), (249, 481, 630, 399), (280, 497, 612, 406), (248, 336, 337, 249), (308, 529, 618, 404), (252, 338, 339, 253), (0, 352, 375, 301), (592, 595, 299, 107, 370), (584, 289, 417, 661), (111, 369, 374, 285), (25, 350, 373, 273), (576, 579, 271, 95, 366), (330, 146, 281, 544, 547), (91, 365, 372, 257), (496, 248, 397, 613), (119, 118, 390, 391), (110, 368, 369, 111), (301, 375, 368, 110), (515, 514, 555, 554, 331, 242), (168, 170, 402, 400), (90, 364, 365, 91), (273, 373, 364, 90), (0, 2, 344, 352), (5, 353, 345, 4), (257, 372, 353, 5), (31, 351, 346, 12), (12, 346, 348, 20), (20, 348, 349, 21), (14, 355, 357, 22), (13, 347, 350, 25), (27, 358, 362, 38), (285, 374, 351, 31), (15, 354, 360, 40), (62, 355, 361, 82), (76, 359, 363, 86), (82, 361, 362, 84), (86, 363, 360, 80), (51, 344, 594, 593, 305), (59, 347, 349, 67), (68, 356, 357, 70), (60, 354, 356, 68), (277, 577, 642, 379), (407, 379, 380, 396), (406, 612, 614, 615, 616, 617, 613, 397, 382), (408, 377, 378, 409), (405, 389, 390, 400), (606, 608, 609, 610, 611, 607, 376, 377, 408), (410, 387, 388, 411), (422, 400, 402, 423), (386, 404, 392, 387), (420, 396, 398, 421), (376, 406, 382, 377), (423, 402, 419, 684, 686, 687, 688, 689, 685), (404, 618, 620, 621, 622, 623, 619, 401, 392), (382, 397, 399, 383), (409, 378, 412, 624, 626, 627, 628, 629, 625), (392, 401, 403, 393), (381, 385, 636, 638, 639, 640, 641, 637, 413), (678, 680, 681, 682, 683, 679, 407, 396, 420), (378, 383, 414, 412), (398, 381, 413, 415), (383, 399, 630, 632, 633, 634, 635, 631, 414), (391, 395, 660, 662, 663, 664, 665, 661, 417), (690, 692, 693, 694, 695, 691, 405, 400, 422), (388, 393, 418, 416), (402, 391, 417, 419), (393, 403, 654, 656, 657, 658, 659, 655, 418), (389, 666, 668, 669, 670, 671, 667, 394, 390), (379, 642, 644, 645, 646, 647, 643, 384, 380), (390, 394, 395, 391), (421, 398, 415, 672, 674, 675, 676, 677, 673), (380, 384, 385, 381), (411, 388, 416, 648, 650, 651, 652, 653, 649), (337, 336, 420, 421), (118, 168, 400, 390), (587, 586, 291, 29, 359), (560, 309, 405, 691), (272, 490, 489, 220, 88), (339, 338, 422, 423), (483, 482, 539, 538, 313, 231), (170, 119, 391, 402), (600, 602, 603, 604, 605, 601, 386, 387, 410), (241, 330, 547, 546, 499, 498), (248, 249, 399, 397), (100, 101, 378, 377), (224, 521, 600, 410), (103, 102, 380, 381), (229, 312, 563, 562, 531, 530), (309, 305, 389, 405), (161, 100, 377, 382), (225, 224, 410, 411), (284, 507, 506, 207, 30), (264, 260, 412, 414), (252, 253, 403, 401), (109, 225, 504, 507, 284), (101, 163, 383, 378), (528, 252, 401, 619), (261, 265, 415, 413), (264, 480, 483, 231, 126), (116, 117, 388, 387), (171, 169, 392, 393), (336, 545, 678, 420), (300, 522, 521, 224, 108), (221, 220, 408, 409), (276, 280, 406, 376), (472, 476, 477, 478, 479, 473, 474, 475), (480, 484, 485, 486, 487, 481, 482, 483), (488, 492, 493, 494, 495, 489, 490, 491), (496, 500, 501, 502, 503, 497, 498, 499), (504, 508, 509, 510, 511, 505, 506, 507), (512, 516, 517, 518, 519, 513, 514, 515), (520, 524, 525, 526, 527, 521, 522, 523), (528, 532, 533, 534, 535, 529, 530, 531), (536, 540, 541, 542, 543, 537, 538, 539), (544, 548, 549, 550, 551, 545, 546, 547), (552, 556, 557, 558, 559, 553, 554, 555), (560, 564, 565, 566, 567, 561, 562, 563), (568, 572, 573, 574, 575, 569, 570, 571), (576, 580, 581, 582, 583, 577, 578, 579), (584, 588, 589, 590, 591, 585, 586, 587), (592, 596, 597, 598, 599, 593, 594, 595), (690, 561, 567, 692), (692, 567, 566, 693), (693, 566, 565, 694), (694, 565, 564, 695), (695, 564, 560, 691), (576, 643, 647, 580), (580, 647, 646, 581), (581, 646, 645, 582), (582, 645, 644, 583), (583, 644, 642, 577), (552, 685, 689, 556), (556, 689, 688, 557), (557, 688, 687, 558), (558, 687, 686, 559), (559, 686, 684, 553), (424, 431, 435, 426), (426, 435, 434, 427), (427, 434, 433, 428), (428, 433, 432, 429), (429, 432, 430, 425), (436, 443, 447, 438), (438, 447, 446, 439), (439, 446, 445, 440), (440, 445, 444, 441), (441, 444, 442, 437), (448, 455, 459, 450), (450, 459, 458, 451), (451, 458, 457, 452), (452, 457, 456, 453), (453, 456, 454, 449), (460, 467, 471, 462), (462, 471, 470, 463), (463, 470, 469, 464), (464, 469, 468, 465), (465, 468, 466, 461), (636, 569, 575, 638), (638, 575, 574, 639), (639, 574, 573, 640), (640, 573, 572, 641), (641, 572, 568, 637), (584, 661, 665, 588), (588, 665, 664, 589), (589, 664, 663, 590), (590, 663, 662, 591), (591, 662, 660, 585), (678, 545, 551, 680), (680, 551, 550, 681), (681, 550, 549, 682), (682, 549, 548, 683), (683, 548, 544, 679), (488, 607, 611, 492), (492, 611, 610, 493), (493, 610, 609, 494), (494, 609, 608, 495), (495, 608, 606, 489), (654, 513, 519, 656), (656, 519, 518, 657), (657, 518, 517, 658), (658, 517, 516, 659), (659, 516, 512, 655), (528, 619, 623, 532), (532, 623, 622, 533), (533, 622, 621, 534), (534, 621, 620, 535), (535, 620, 618, 529), (666, 593, 599, 668), (668, 599, 598, 669), (669, 598, 597, 670), (670, 597, 596, 671), (671, 596, 592, 667), (504, 649, 653, 508), (508, 653, 652, 509), (509, 652, 651, 510), (510, 651, 650, 511), (511, 650, 648, 505), (624, 473, 479, 626), (626, 479, 478, 627), (627, 478, 477, 628), (628, 477, 476, 629), (629, 476, 472, 625), (672, 537, 543, 674), (674, 543, 542, 675), (675, 542, 541, 676), (676, 541, 540, 677), (677, 540, 536, 673), (480, 631, 635, 484), (484, 635, 634, 485), (485, 634, 633, 486), (486, 633, 632, 487), (487, 632, 630, 481), (612, 497, 503, 614), (614, 503, 502, 615), (615, 502, 501, 616), (616, 501, 500, 617), (617, 500, 496, 613), (600, 521, 527, 602), (602, 527, 526, 603), (603, 526, 525, 604), (604, 525, 524, 605), (605, 524, 520, 601), (184, 186, 425, 430)])
me_plane.polygons.foreach_set('material_index', [0, 0, 0, 0, 0, 0, 0, 0, 0, 0, 0, 0, 0, 2, 2, 2, 2, 2, 0, 0, 0, 0, 0, 0, 0, 0, 0, 0, 0, 0, 0, 0, 0, 0, 0, 0, 0, 0, 0, 0, 0, 0, 0, 0, 0, 0, 0, 0, 0, 0, 0, 0, 0, 0, 0, 0, 0, 0, 0, 0, 0, 0, 0, 0, 0, 0, 0, 0, 2, 2, 2, 2, 0, 0, 0, 0, 0, 0, 0, 0, 0, 0, 0, 0, 0, 0, 0, 0, 0, 0, 0, 0, 0, 0, 0, 0, 0, 0, 0, 0, 0, 0, 0, 1, 0, 0, 0, 0, 0, 0, 0, 0, 0, 0, 0, 0, 0, 0, 0, 0, 0, 0, 1, 0, 0, 0, 0, 0, 0, 0, 1, 0, 0, 0, 0, 0, 0, 0, 0, 0, 0, 0, 0, 0, 0, 0, 0, 0, 2, 2, 2, 2, 0, 0, 0, 0, 0, 0, 0, 0, 0, 0, 0, 0, 0, 0, 0, 0, 0, 0, 0, 0, 0, 0, 1, 1, 1, 1, 1, 1, 1, 1, 1, 1, 1, 1, 1, 1, 1, 1, 1, 1, 1, 1, 1, 1, 1, 1, 1, 1, 1, 1, 1, 1, 1, 1, 1, 1, 1, 1, 0, 0, 0, 0, 0, 0, 0, 0, 0, 2, 2, 0, 0, 0, 0, 0, 0, 0, 0, 0, 0, 0, 2, 0, 0, 0, 0, 0, 0, 0, 0, 0, 0, 0, 0, 0, 0, 0, 0, 2, 2, 0, 0, 0, 0, 0, 0, 0, 0, 0, 0, 0, 0, 0, 0, 0, 0, 0, 0, 0, 0, 0, 0, 0, 0, 0, 0, 0, 0, 0, 0, 0, 0, 0, 0, 0, 0, 0, 0, 0, 0, 0, 0, 0, 0, 0, 0, 0, 0, 0, 0, 0, 0, 0, 0, 0, 0, 0, 0, 0, 0, 0, 0, 0, 0, 0, 0, 0, 0, 0, 0, 0, 0, 0, 0, 0, 0, 0, 0, 0, 0, 0, 0, 0, 0, 0, 0, 0, 0, 0, 0, 0, 0, 0, 0, 0, 0, 2, 0, 0, 0, 0, 0, 0, 0, 0, 0, 0, 0, 2, 0, 0, 0, 0, 0, 0, 0, 0, 0, 0, 0, 0, 0, 0, 0, 0, 0, 0, 0, 0, 0, 0, 0, 0, 0, 0, 0, 2, 0, 0, 0, 0, 0, 0, 0, 0, 0, 0, 0, 2, 0, 0, 0, 0, 0, 0, 0, 0, 0, 0, 0, 0, 0, 0, 0, 0, 0, 0, 0, 0, 0, 0, 0, 0, 0, 0, 0, 0, 0, 0, 0, 0, 0, 0, 0, 0, 0, 0, 0, 0, 0, 0, 0, 0, 0, 0, 0, 0, 0, 0, 0, 0, 0, 0, 0, 0, 0, 0, 0, 0, 0, 0, 0, 0, 0, 0, 0, 0, 0, 0, 0, 0, 0, 0, 0, 0, 0, 0, 0, 0, 0, 0, 0, 0, 0, 0, 0, 0, 0, 0, 0, 0, 0, 0, 0, 0, 1, 1, 1, 1, 1, 1, 1, 1, 1, 1, 1, 1, 1, 1, 1, 1, 1, 1, 1, 1, 0, 0, 0, 0, 0, 0, 0, 0, 0, 0, 0, 0, 0, 0, 0, 0, 0, 0, 0, 0, 0, 0, 0, 0, 0, 0, 0, 0, 0, 0, 0, 0, 0, 0, 0, 0, 0, 0, 0, 0, 0, 0, 0, 0, 0, 0, 0, 0, 0, 0, 0, 0, 0, 0, 0, 0, 0, 0, 0, 0, 0, 0, 0, 0, 0, 1])
me_plane.materials.append(mat_material_002)
me_plane.materials.append(mat_material_003)
me_plane.materials.append(mat_material_004)
me_plane.use_remesh_preserve_volume = False
me_plane.use_remesh_preserve_attributes = False
me_plane.use_mirror_vertex_groups = False
me_plane.update()

# ---- objects
ob_cube_001 = bpy.data.objects.new('Cube.001', me_cube_002)
ob_cube = bpy.data.objects.new('Cube', me_cube_001)
ob_plane = bpy.data.objects.new('Plane', me_plane)
ob_lamp = bpy.data.objects.new('Lamp', light_lamp)
ob_camera = bpy.data.objects.new('Camera', cam_camera)

# ---- transforms, parenting, visibility, modifiers, constraints
ob_cube_001.location = (0.01288, 0.04069, -0.004352)
ob_cube_001.scale = (0.6401, 0.6401, 0.2962)
ob_cube_001.lineart.crease_threshold = 0.0
ob_cube.location = (0.01288, 0.04069, 0.6836)
ob_cube.scale = (0.6401, 0.6401, 0.2962)
ob_cube.lineart.crease_threshold = 0.0
ob_plane.location = (0.0, 0.0, 0.0)
ob_plane.scale = (2.004, 1.0, 1.0)
ob_plane.lineart.crease_threshold = 0.0
ob_lamp.location = (4.076, 1.005, 5.904)
ob_lamp.rotation_euler = (0.6503, 0.05522, 1.866)
ob_lamp.lock_rotations_4d = False
ob_lamp.empty_display_type = 'ARROWS'
ob_lamp.color = (0.0, 0.0, 0.0, 0.0)
ob_lamp.lineart.crease_threshold = 0.0
ob_camera.location = (7.481, -6.508, 5.344)
ob_camera.rotation_euler = (1.109, 0.0, 0.8149)
ob_camera.lock_rotations_4d = False
ob_camera.empty_display_type = 'ARROWS'
ob_camera.color = (0.0, 0.0, 0.0, 0.0)
ob_camera.display_type = 'WIRE'
ob_camera.lineart.crease_threshold = 0.0

# ---- collection membership
col_collection_1.objects.link(ob_cube_001)
col_collection_1.objects.link(ob_cube)
col_collection_1.objects.link(ob_plane)
col_collection_1.objects.link(ob_lamp)
col_collection_1.objects.link(ob_camera)

# ---- scene / render settings (as saved in the file)
scene.camera = ob_camera
scene.frame_start = 1; scene.frame_end = 250; scene.frame_set(1)
scene.render.engine = 'BLENDER_EEVEE_NEXT'
scene.render.resolution_percentage = 50
scene.render.dither_intensity = 0.0
scene.cycles.use_denoising = False
scene.cycles.samples = 128
scene.cycles.sampling_pattern = 'TABULATED_SOBOL'
scene.cycles.light_sampling_threshold = 0.0
scene.cycles.use_adaptive_sampling = False
scene.cycles.use_light_tree = False
scene.cycles.blur_glossy = 0.0
scene.cycles.sample_clamp_indirect = 0.0
scene.view_settings.view_transform = 'Standard'
bpy.context.view_layer.update()
